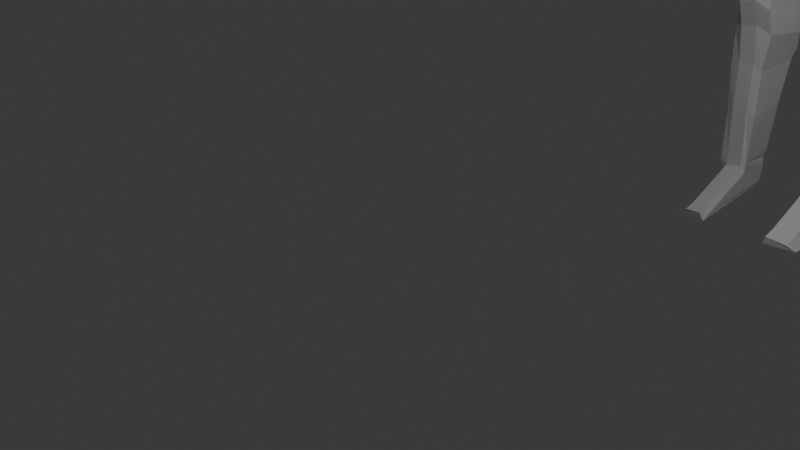 # Source: Low-poly-ch.blend  (saved by Blender 4.5.88; exported with 4.5.12 LTS)
import bpy
from mathutils import Matrix  # noqa: F401  (used for matrix-valued properties, if any)

bpy.ops.wm.read_factory_settings(use_empty=True)
scene = bpy.context.scene
scene.name = 'Scene'

# ---- collections
col_collection = bpy.data.collections.new('Collection'); scene.collection.children.link(col_collection)

# ---- world
world_world = bpy.data.worlds.new('World'); scene.world = world_world
world_world.use_nodes = True; world_world.node_tree.nodes.clear()
_N = world_world.node_tree.nodes; _L = world_world.node_tree.links
n0 = _N.new('ShaderNodeOutputWorld'); n0.name = 'World Output'; n0.location = (200, 100)
n1 = _N.new('ShaderNodeBackground'); n1.name = 'Background'; n1.location = (-200, 100)
n1.inputs[0].default_value = (0.05088, 0.05088, 0.05088, 1.0)
_L.new(n1.outputs[0], n0.inputs[0])
n0.is_active_output = True
world_world.color = (0.05088, 0.05088, 0.05088)
world_world.sun_shadow_jitter_overblur = 0.0

# ---- cameras
cam_camera = bpy.data.cameras.new('Camera')
cam_camera.clip_end = 100.0
cam_camera.ortho_scale = 7.314

# ---- lights
light_light = bpy.data.lights.new('Light', 'POINT')
light_light.energy = 1000.0
light_light.shadow_soft_size = 0.1

# ---- meshes
me_cube_001 = bpy.data.meshes.new('Cube.001')
me_cube_001.from_pydata([(0.6634, 7.46, 4.118), (0.9223, 7.75, 6.144), (0.7743, 8.535, 4.019), (1.0, 8.374, 6.144), (0.0, 8.589, 4.165), (0.0, 8.39, 6.144), (0.0, 7.587, 4.6), (0.0, 7.718, 6.144), (0.8657, 7.885, 3.961), (0.855, 8.311, 3.961), (1.0, 8.311, 6.144), (1.0, 7.885, 6.144), (0.0, 8.311, 6.374), (0.0, 7.885, 6.374), (0.0, 8.677, 5.154), (0.0, 7.458, 5.267), (0.5, 8.51, 6.144), (0.5, 7.46, 4.195), (0.5, 8.616, 4.088), (0.5, 7.718, 6.144), (0.3728, 8.311, 6.374), (0.3728, 7.885, 6.374), (0.8327, 7.561, 5.113), (1.0, 8.634, 5.053), (1.0, 8.311, 5.053), (1.0, 7.885, 5.053), (0.5, 7.394, 5.169), (0.5, 8.721, 5.528), (0.0, 7.587, 4.6), (0.8043, 7.553, 3.58), (0.9152, 8.647, 3.48), (0.0, 8.647, 3.627), (0.0, 7.392, 3.516), (1.007, 7.979, 3.423), (0.9959, 8.404, 3.423), (0.5529, 7.487, 3.657), (0.5529, 8.647, 3.55), (0.5267, 7.436, 3.923), (0.0, 7.458, 4.053), (0.6902, 7.507, 3.847), (0.8924, 7.932, 3.689), (0.5267, 8.687, 3.817), (0.801, 8.51, 3.747), (0.0, 8.687, 3.893), (0.8817, 8.358, 3.689), (0.9504, 7.553, 3.07), (1.061, 8.839, 2.97), (0.0, 8.647, 3.117), (0.0, 7.484, 3.006), (1.153, 7.979, 2.913), (1.142, 8.404, 2.913), (0.5529, 7.451, 3.146), (0.5529, 8.969, 3.04), (0.9195, 7.553, 2.595), (0.9674, 8.647, 2.495), (0.0, 8.647, 2.642), (0.0, 7.548, 2.531), (1.122, 7.979, 2.438), (1.111, 8.404, 2.438), (0.5529, 7.451, 2.671), (0.5529, 8.647, 2.565), (0.1428, 8.617, 4.143), (0.1428, 7.718, 6.144), (0.1428, 8.694, 5.144), (0.1428, 8.424, 6.144), (0.1428, 7.551, 4.485), (0.1428, 8.311, 6.374), (0.1428, 7.885, 6.374), (0.1428, 7.44, 5.239), (0.104, 8.648, 3.605), (0.1579, 7.443, 3.556), (0.1505, 8.687, 3.871), (0.1505, 7.452, 4.016), (0.08776, 8.841, 3.095), (0.1579, 7.499, 3.046), (0.1107, 8.647, 2.62), (0.1579, 7.542, 2.571), (0.8495, 7.666, 1.136), (0.9047, 8.491, 1.036), (1.052, 7.979, 0.9784), (1.041, 8.404, 0.9784), (0.5529, 7.493, 1.212), (0.5529, 8.491, 1.105), (0.322, 8.491, 1.16), (0.2932, 7.484, 1.111), (0.5529, 8.498, 1.735), (0.2328, 8.498, 1.79), (0.2318, 7.395, 1.741), (0.3556, 7.403, 1.842), (0.9195, 7.576, 1.765), (1.122, 7.979, 1.608), (0.8764, 8.498, 1.665), (1.111, 8.404, 1.608), (0.8495, 7.616, 0.6759), (0.9047, 8.647, 0.5761), (1.052, 7.979, 0.5188), (1.041, 8.404, 0.5188), (0.5529, 7.514, 0.7522), (0.5529, 8.647, 0.6458), (0.2932, 8.647, 0.7005), (0.2932, 7.506, 0.6517), (0.8495, 7.843, -0.3149), (0.9047, 8.54, -0.4147), (1.05, 7.979, -0.472), (1.041, 8.404, -0.472), (0.5529, 7.741, -0.2385), (0.5529, 8.54, -0.345), (0.3764, 8.54, -0.2903), (0.405, 7.733, -0.3391), (0.5529, 8.647, 0.2555), (0.2551, 8.647, 0.1357), (0.2932, 7.648, 0.2613), (0.5529, 7.656, 0.3619), (0.8495, 7.758, 0.2856), (1.052, 7.979, 0.1284), (1.077, 8.404, 0.1284), (0.9047, 8.647, 0.1858), (0.8495, 7.902, -2.007), (0.8044, 8.429, -2.107), (0.9196, 7.979, -2.164), (0.9312, 8.404, -2.164), (0.5529, 7.8, -1.931), (0.5529, 8.429, -2.037), (0.5243, 8.421, -1.93), (0.5013, 7.841, -2.031), (0.5529, 8.43, -1.06), (0.4197, 8.43, -1.005), (0.405, 7.738, -1.054), (0.5529, 7.746, -0.9537), (0.8495, 7.848, -1.03), (1.005, 7.979, -1.187), (0.9783, 8.404, -1.187), (0.8228, 8.43, -1.13), (0.5529, 8.429, -1.854), (0.4833, 7.821, -1.849), (0.8495, 7.892, -1.824), (0.9774, 8.404, -1.982), (0.4894, 8.429, -1.8), (0.5529, 7.79, -1.748), (1.003, 7.979, -1.982), (0.8079, 8.429, -1.924), (0.8495, 7.902, -2.007), (0.8044, 8.429, -2.107), (0.9172, 7.979, -2.164), (0.9289, 8.404, -2.164), (0.5529, 7.8, -1.931), (0.5529, 8.429, -2.037), (0.5109, 8.429, -1.983), (0.5013, 7.841, -2.031), (0.8495, 7.088, -2.378), (0.8044, 8.429, -2.478), (0.9655, 7.165, -2.536), (0.8594, 8.404, -2.472), (0.5529, 6.986, -2.302), (0.5529, 8.429, -2.408), (0.53, 8.429, -2.354), (0.5013, 7.027, -2.403), (0.8495, 6.866, -2.444), (0.9655, 6.943, -2.536), (0.5529, 6.764, -2.368), (0.5013, 6.805, -2.51), (0.5529, 7.547, -2.046), (0.8495, 7.649, -2.122), (0.5529, 8.429, -2.153), (0.5109, 8.429, -2.098), (0.5013, 7.588, -2.147), (0.9172, 7.726, -2.28), (0.9289, 8.404, -2.28), (0.8044, 8.429, -2.222), (0.5, 8.73, 5.889), (0.5, 7.433, 5.741), (1.0, 7.885, 5.692), (1.0, 8.311, 5.692), (0.0, 8.641, 5.734), (0.0, 7.459, 5.781), (0.8852, 7.62, 5.717), (1.0, 8.574, 5.692), (0.1428, 8.669, 5.73), (0.1428, 7.452, 5.769), (0.0, 8.311, 6.818), (0.0, 7.885, 6.818), (0.3728, 8.311, 6.818), (0.2698, 7.77, 6.818), (0.1428, 8.311, 6.818), (0.1428, 7.885, 6.818), (1.417, 8.245, 6.109), (1.417, 7.917, 6.109), (1.445, 7.838, 5.807), (1.417, 8.348, 5.807), (1.056, 7.885, 5.708), (1.056, 7.885, 6.144), (1.056, 8.311, 6.144), (1.056, 8.311, 5.708), (1.417, 8.038, 4.45), (1.417, 8.455, 4.45), (1.056, 7.973, 4.351), (1.056, 8.398, 4.351), (1.663, 8.017, 3.07), (1.663, 8.18, 3.07), (1.414, 7.885, 2.971), (1.397, 8.202, 2.971), (1.663, 7.983, 2.471), (1.663, 8.12, 2.471), (1.303, 7.885, 2.371), (1.303, 8.1, 2.371), (1.663, 8.023, 1.919), (1.663, 8.146, 1.919), (1.303, 8.02, 1.82), (1.303, 8.195, 1.82), (0.0, 8.68, 6.997), (0.0, 7.464, 6.997), (0.3728, 8.538, 6.997), (0.2452, 7.464, 6.997), (0.1428, 8.621, 6.997), (0.1428, 7.464, 6.997), (0.0, 8.637, 6.997), (0.0, 7.464, 6.997), (0.3728, 8.5, 6.997), (0.2619, 7.573, 6.997), (0.1428, 8.621, 6.997), (0.1428, 7.464, 6.997), (0.0, 8.68, 7.327), (0.0, 7.388, 7.327), (0.3728, 8.582, 7.327), (0.3728, 7.464, 7.327), (0.1428, 8.68, 7.327), (0.1428, 7.388, 7.327), (0.0, 8.68, 7.609), (0.0, 7.464, 7.609), (0.3728, 8.589, 7.609), (0.4196, 7.543, 7.609), (0.1428, 8.68, 7.609), (0.1428, 7.464, 7.609), (0.0, 8.661, 7.734), (0.0, 7.464, 7.734), (0.3728, 8.571, 7.734), (0.3929, 7.464, 7.734), (0.1428, 8.651, 7.734), (0.1428, 7.464, 7.734), (0.0, 8.477, 8.034), (0.0, 7.557, 8.034), (0.3036, 8.18, 8.034), (0.3371, 7.596, 8.034), (0.1428, 8.45, 8.034), (0.1428, 7.557, 8.034), (1.093, 7.885, 5.361), (1.391, 7.905, 5.46), (1.417, 8.292, 5.46), (1.056, 8.311, 5.361), (1.079, 7.986, 4.48), (1.417, 8.414, 4.58), (1.417, 8.007, 4.58), (1.056, 8.412, 4.48), (1.446, 8.438, 4.288), (1.085, 8.42, 4.188), (1.446, 8.092, 4.288), (1.097, 7.994, 4.188), (1.303, 8.063, 2.096), (1.303, 7.885, 2.096), (1.663, 7.934, 2.195), (1.663, 8.064, 2.195), (1.514, 8.385, 3.905), (1.514, 8.069, 3.905), (1.154, 8.352, 3.805), (1.178, 7.96, 3.805)], [(6, 28)], [(169, 16, 3, 176), (171, 11, 1, 175), (8, 25, 22, 0), (67, 13, 7, 62), (178, 62, 7, 174), (64, 5, 12, 66), (66, 12, 179, 183), (65, 68, 15, 6), (2, 23, 24, 9), (176, 3, 10, 172), (190, 189, 187, 186), (9, 24, 25, 8), (0, 22, 26, 17), (10, 20, 21, 11), (3, 16, 20, 10), (175, 1, 19, 170), (11, 21, 19, 1), (61, 63, 27, 18), (177, 64, 16, 169), (18, 27, 23, 2), (72, 38, 32, 70), (39, 37, 35, 29), (40, 39, 29, 33), (41, 42, 30, 36), (71, 41, 36, 69), (44, 40, 33, 34), (42, 44, 34, 30), (2, 9, 44, 42), (9, 8, 40, 44), (61, 18, 41, 71), (18, 2, 42, 41), (8, 0, 39, 40), (0, 17, 37, 39), (65, 6, 38, 72), (70, 32, 48, 74), (33, 29, 45, 49), (29, 35, 51, 45), (36, 30, 46, 52), (34, 33, 49, 50), (69, 36, 52, 73), (30, 34, 50, 46), (52, 46, 54, 60), (50, 49, 57, 58), (73, 52, 60, 75), (46, 50, 58, 54), (74, 48, 56, 76), (49, 45, 53, 57), (45, 51, 59, 53), (51, 74, 76, 59), (47, 73, 75, 55), (31, 69, 73, 47), (35, 70, 74, 51), (17, 65, 72, 37), (4, 61, 71, 43), (43, 71, 69, 31), (37, 72, 70, 35), (173, 5, 64, 177), (4, 14, 63, 61), (17, 26, 68, 65), (21, 20, 181, 182), (16, 64, 66, 20), (170, 19, 62, 178), (21, 67, 62, 19), (86, 85, 82, 83), (88, 87, 84, 81), (90, 89, 77, 79), (89, 88, 81, 77), (85, 91, 78, 82), (92, 90, 79, 80), (91, 92, 80, 78), (54, 58, 92, 91), (58, 57, 90, 92), (60, 54, 91, 85), (53, 59, 88, 89), (57, 53, 89, 90), (59, 76, 87, 88), (75, 60, 85, 86), (82, 78, 94, 98), (80, 79, 95, 96), (77, 81, 97, 93), (83, 82, 98, 99), (81, 84, 100, 97), (79, 77, 93, 95), (78, 80, 96, 94), (110, 109, 106, 107), (112, 111, 108, 105), (114, 113, 101, 103), (116, 115, 104, 102), (109, 116, 102, 106), (115, 114, 103, 104), (113, 112, 105, 101), (93, 97, 112, 113), (96, 95, 114, 115), (98, 94, 116, 109), (94, 96, 115, 116), (95, 93, 113, 114), (97, 100, 111, 112), (99, 98, 109, 110), (137, 133, 122, 123), (138, 134, 124, 121), (139, 135, 117, 119), (140, 136, 120, 118), (133, 140, 118, 122), (136, 139, 119, 120), (135, 138, 121, 117), (101, 105, 128, 129), (104, 103, 130, 131), (106, 102, 132, 125), (102, 104, 131, 132), (103, 101, 129, 130), (105, 108, 127, 128), (107, 106, 125, 126), (129, 128, 138, 135), (131, 130, 139, 136), (125, 132, 140, 133), (132, 131, 136, 140), (130, 129, 135, 139), (128, 127, 134, 138), (126, 125, 133, 137), (122, 118, 142, 146), (120, 119, 143, 144), (117, 121, 145, 141), (123, 122, 146, 147), (121, 124, 148, 145), (119, 117, 141, 143), (118, 120, 144, 142), (162, 161, 153, 149), (164, 163, 154, 155), (161, 165, 156, 153), (166, 162, 149, 151), (168, 167, 152, 150), (163, 168, 150, 154), (167, 166, 151, 152), (153, 156, 160, 159), (151, 149, 157, 158), (149, 153, 159, 157), (144, 143, 166, 167), (146, 142, 168, 163), (142, 144, 167, 168), (143, 141, 162, 166), (145, 148, 165, 161), (147, 146, 163, 164), (141, 145, 161, 162), (159, 160, 158, 157), (154, 160, 156, 155), (165, 148, 164, 155, 156), (164, 148, 134, 147), (147, 134, 123), (137, 123, 134), (137, 134, 127, 126), (126, 127, 108, 107), (111, 110, 107, 108), (110, 111, 100, 99), (99, 100, 84, 83), (87, 86, 83, 84), (86, 87, 76, 75), (75, 76, 56, 55), (26, 170, 178, 68), (14, 173, 177, 63), (63, 177, 169, 27), (22, 175, 170, 26), (24, 172, 171, 25), (23, 176, 172, 24), (68, 178, 174, 15), (25, 171, 175, 22), (27, 169, 176, 23), (20, 66, 183, 181), (13, 67, 184, 180), (67, 21, 182, 184), (191, 190, 186, 185), (192, 191, 185, 188), (251, 249, 195, 193), (171, 172, 192, 189), (172, 10, 191, 192), (10, 11, 190, 191), (11, 171, 189, 190), (186, 187, 188, 185), (252, 250, 194, 196), (250, 251, 193, 194), (249, 252, 196, 195), (263, 261, 198, 200), (261, 262, 197, 198), (264, 263, 200, 199), (262, 264, 199, 197), (200, 198, 202, 204), (198, 197, 201, 202), (199, 200, 204, 203), (197, 199, 203, 201), (258, 257, 208, 207), (259, 258, 207, 205), (257, 260, 206, 208), (260, 259, 205, 206), (180, 184, 214, 210), (182, 181, 211, 212), (181, 183, 213, 211), (184, 182, 212, 214), (183, 179, 209, 213), (214, 212, 218, 220), (213, 209, 215, 219), (211, 213, 219, 217), (210, 214, 220, 216), (212, 211, 217, 218), (220, 218, 224, 226), (219, 215, 221, 225), (217, 219, 225, 223), (216, 220, 226, 222), (218, 217, 223, 224), (226, 224, 230, 232), (225, 221, 227, 231), (223, 225, 231, 229), (222, 226, 232, 228), (224, 223, 229, 230), (232, 230, 236, 238), (231, 227, 233, 237), (229, 231, 237, 235), (228, 232, 238, 234), (230, 229, 235, 236), (238, 236, 242, 244), (237, 233, 239, 243), (235, 237, 243, 241), (234, 238, 244, 240), (236, 235, 241, 242), (242, 241, 243, 239, 240, 244), (189, 192, 248, 245), (188, 187, 246, 247), (192, 188, 247, 248), (187, 189, 245, 246), (245, 248, 252, 249), (247, 246, 251, 250), (248, 247, 250, 252), (246, 245, 249, 251), (193, 195, 256, 255), (195, 196, 254, 256), (194, 193, 255, 253), (196, 194, 253, 254), (202, 201, 259, 260), (204, 202, 260, 257), (201, 203, 258, 259), (203, 204, 257, 258), (255, 256, 264, 262), (256, 254, 263, 264), (253, 255, 262, 261), (254, 253, 261, 263)])
_uv = me_cube_001.uv_layers.new(name='UVMap')
_uv.uv.foreach_set('vector', [0.5732, 0.4375, 0.625, 0.4375, 0.625, 0.5401, 0.5732, 0.5318, 0.5732, 0.6667, 0.625, 0.6667, 0.6301, 0.715, 0.5773, 0.7289, 0.375, 0.6667, 0.5, 0.6667, 0.5025, 0.7486, 0.375, 0.7921, 0.7321, 0.6667, 0.75, 0.6667, 0.75, 0.75, 0.7321, 0.75, 0.5732, 0.8571, 0.625, 0.8571, 0.625, 0.875, 0.5732, 0.875, 0.7321, 0.5168, 0.75, 0.5235, 0.75, 0.5833, 0.7321, 0.5833, 0.7321, 0.5833, 0.75, 0.5833, 0.75, 0.5833, 0.7321, 0.5833, 0.375, 0.8571, 0.5, 0.8571, 0.5, 0.875, 0.375, 0.875, 0.375, 0.4718, 0.5, 0.5201, 0.5, 0.5833, 0.375, 0.5833, 0.5732, 0.5318, 0.625, 0.5401, 0.625, 0.5833, 0.5732, 0.5833, 0.625, 0.6667, 0.5732, 0.6667, 0.5732, 0.6667, 0.625, 0.6667, 0.375, 0.5833, 0.5, 0.5833, 0.5, 0.6667, 0.375, 0.6667, 0.375, 0.7921, 0.5025, 0.7486, 0.5, 0.8125, 0.375, 0.8125, 0.625, 0.5833, 0.6875, 0.5833, 0.6875, 0.6667, 0.625, 0.6667, 0.625, 0.5401, 0.6875, 0.5, 0.6875, 0.5833, 0.625, 0.5833, 0.5773, 0.7289, 0.6301, 0.715, 0.625, 0.8125, 0.5732, 0.8125, 0.625, 0.6667, 0.6875, 0.6667, 0.6875, 0.75, 0.6301, 0.715, 0.375, 0.3929, 0.5, 0.3929, 0.5, 0.4375, 0.375, 0.4375, 0.5732, 0.3929, 0.625, 0.3929, 0.625, 0.4375, 0.5732, 0.4375, 0.375, 0.4375, 0.5, 0.4375, 0.5, 0.5201, 0.375, 0.4718, 0.375, 0.8571, 0.375, 0.875, 0.375, 0.875, 0.375, 0.8571, 0.375, 0.7921, 0.375, 0.8125, 0.375, 0.8125, 0.375, 0.7921, 0.375, 0.6667, 0.375, 0.7921, 0.375, 0.7921, 0.375, 0.6667, 0.375, 0.4375, 0.375, 0.4718, 0.375, 0.4718, 0.375, 0.4375, 0.375, 0.3929, 0.375, 0.4375, 0.375, 0.4375, 0.375, 0.3929, 0.375, 0.5833, 0.375, 0.6667, 0.375, 0.6667, 0.375, 0.5833, 0.375, 0.4718, 0.375, 0.5833, 0.375, 0.5833, 0.375, 0.4718, 0.375, 0.4718, 0.375, 0.5833, 0.375, 0.5833, 0.375, 0.4718, 0.375, 0.5833, 0.375, 0.6667, 0.375, 0.6667, 0.375, 0.5833, 0.375, 0.3929, 0.375, 0.4375, 0.375, 0.4375, 0.375, 0.3929, 0.375, 0.4375, 0.375, 0.4718, 0.375, 0.4718, 0.375, 0.4375, 0.375, 0.6667, 0.375, 0.7921, 0.375, 0.7921, 0.375, 0.6667, 0.375, 0.7921, 0.375, 0.8125, 0.375, 0.8125, 0.375, 0.7921, 0.375, 0.8571, 0.375, 0.875, 0.375, 0.875, 0.375, 0.8571, 0.375, 0.8571, 0.375, 0.875, 0.375, 0.875, 0.375, 0.8571, 0.375, 0.6667, 0.375, 0.7921, 0.375, 0.7921, 0.375, 0.6667, 0.375, 0.7921, 0.375, 0.8125, 0.375, 0.8125, 0.375, 0.7921, 0.375, 0.4375, 0.375, 0.4718, 0.375, 0.4718, 0.375, 0.4375, 0.375, 0.5833, 0.375, 0.6667, 0.375, 0.6667, 0.375, 0.5833, 0.375, 0.3929, 0.375, 0.4375, 0.375, 0.4375, 0.375, 0.3929, 0.375, 0.4718, 0.375, 0.5833, 0.375, 0.5833, 0.375, 0.4718, 0.375, 0.4375, 0.375, 0.4718, 0.375, 0.4718, 0.375, 0.4375, 0.375, 0.5833, 0.375, 0.6667, 0.375, 0.6667, 0.375, 0.5833, 0.375, 0.3929, 0.375, 0.4375, 0.375, 0.4375, 0.375, 0.3929, 0.375, 0.4718, 0.375, 0.5833, 0.375, 0.5833, 0.375, 0.4718, 0.375, 0.8571, 0.375, 0.875, 0.375, 0.875, 0.375, 0.8571, 0.375, 0.6667, 0.375, 0.7921, 0.375, 0.7921, 0.375, 0.6667, 0.375, 0.7921, 0.375, 0.8125, 0.375, 0.8125, 0.375, 0.7921, 0.375, 0.8125, 0.375, 0.8571, 0.375, 0.8571, 0.375, 0.8125, 0.375, 0.375, 0.375, 0.3929, 0.375, 0.3929, 0.375, 0.375, 0.375, 0.375, 0.375, 0.3929, 0.375, 0.3929, 0.375, 0.375, 0.375, 0.8125, 0.375, 0.8571, 0.375, 0.8571, 0.375, 0.8125, 0.375, 0.8125, 0.375, 0.8571, 0.375, 0.8571, 0.375, 0.8125, 0.375, 0.375, 0.375, 0.3929, 0.375, 0.3929, 0.375, 0.375, 0.375, 0.375, 0.375, 0.3929, 0.375, 0.3929, 0.375, 0.375, 0.375, 0.8125, 0.375, 0.8571, 0.375, 0.8571, 0.375, 0.8125, 0.5732, 0.375, 0.625, 0.375, 0.625, 0.3929, 0.5732, 0.3929, 0.375, 0.375, 0.5, 0.375, 0.5, 0.3929, 0.375, 0.3929, 0.375, 0.8125, 0.5, 0.8125, 0.5, 0.8571, 0.375, 0.8571, 0.6875, 0.6667, 0.6875, 0.5833, 0.6875, 0.5833, 0.6875, 0.6667, 0.6875, 0.5, 0.7321, 0.5168, 0.7321, 0.5833, 0.6875, 0.5833, 0.5732, 0.8125, 0.625, 0.8125, 0.625, 0.8571, 0.5732, 0.8571, 0.6875, 0.6667, 0.7321, 0.6667, 0.7321, 0.75, 0.6875, 0.75, 0.375, 0.3929, 0.375, 0.4375, 0.375, 0.4375, 0.375, 0.3929, 0.375, 0.8125, 0.375, 0.8571, 0.375, 0.8571, 0.375, 0.8125, 0.375, 0.6667, 0.375, 0.7921, 0.375, 0.7921, 0.375, 0.6667, 0.375, 0.7921, 0.375, 0.8125, 0.375, 0.8125, 0.375, 0.7921, 0.375, 0.4375, 0.375, 0.4718, 0.375, 0.4718, 0.375, 0.4375, 0.375, 0.5833, 0.375, 0.6667, 0.375, 0.6667, 0.375, 0.5833, 0.375, 0.4718, 0.375, 0.5833, 0.375, 0.5833, 0.375, 0.4718, 0.375, 0.4718, 0.375, 0.5833, 0.375, 0.5833, 0.375, 0.4718, 0.375, 0.5833, 0.375, 0.6667, 0.375, 0.6667, 0.375, 0.5833, 0.375, 0.4375, 0.375, 0.4718, 0.375, 0.4718, 0.375, 0.4375, 0.375, 0.7921, 0.375, 0.8125, 0.375, 0.8125, 0.375, 0.7921, 0.375, 0.6667, 0.375, 0.7921, 0.375, 0.7921, 0.375, 0.6667, 0.375, 0.8125, 0.375, 0.8571, 0.375, 0.8571, 0.375, 0.8125, 0.375, 0.3929, 0.375, 0.4375, 0.375, 0.4375, 0.375, 0.3929, 0.375, 0.4375, 0.375, 0.4718, 0.375, 0.4718, 0.375, 0.4375, 0.375, 0.5833, 0.375, 0.6667, 0.375, 0.6667, 0.375, 0.5833, 0.375, 0.7921, 0.375, 0.8125, 0.375, 0.8125, 0.375, 0.7921, 0.375, 0.3929, 0.375, 0.4375, 0.375, 0.4375, 0.375, 0.3929, 0.375, 0.8125, 0.375, 0.8571, 0.375, 0.8571, 0.375, 0.8125, 0.375, 0.6667, 0.375, 0.7921, 0.375, 0.7921, 0.375, 0.6667, 0.375, 0.4718, 0.375, 0.5833, 0.375, 0.5833, 0.375, 0.4718, 0.375, 0.3929, 0.375, 0.4375, 0.375, 0.4375, 0.375, 0.3929, 0.375, 0.8125, 0.375, 0.8571, 0.375, 0.8571, 0.375, 0.8125, 0.375, 0.6667, 0.375, 0.7921, 0.375, 0.7921, 0.375, 0.6667, 0.375, 0.4718, 0.375, 0.5833, 0.375, 0.5833, 0.375, 0.4718, 0.375, 0.4375, 0.375, 0.4718, 0.375, 0.4718, 0.375, 0.4375, 0.375, 0.5833, 0.375, 0.6667, 0.375, 0.6667, 0.375, 0.5833, 0.375, 0.7921, 0.375, 0.8125, 0.375, 0.8125, 0.375, 0.7921, 0.375, 0.7921, 0.375, 0.8125, 0.375, 0.8125, 0.375, 0.7921, 0.375, 0.5833, 0.375, 0.6667, 0.375, 0.6667, 0.375, 0.5833, 0.375, 0.4375, 0.375, 0.4718, 0.375, 0.4718, 0.375, 0.4375, 0.375, 0.4718, 0.375, 0.5833, 0.375, 0.5833, 0.375, 0.4718, 0.375, 0.6667, 0.375, 0.7921, 0.375, 0.7921, 0.375, 0.6667, 0.375, 0.8125, 0.375, 0.8571, 0.375, 0.8571, 0.375, 0.8125, 0.375, 0.3929, 0.375, 0.4375, 0.375, 0.4375, 0.375, 0.3929, 0.375, 0.3929, 0.375, 0.4375, 0.375, 0.4375, 0.375, 0.3929, 0.375, 0.8125, 0.375, 0.8571, 0.375, 0.8571, 0.375, 0.8125, 0.375, 0.6667, 0.375, 0.7921, 0.375, 0.7921, 0.375, 0.6667, 0.375, 0.4718, 0.375, 0.5833, 0.375, 0.5833, 0.375, 0.4718, 0.375, 0.4375, 0.375, 0.4718, 0.375, 0.4718, 0.375, 0.4375, 0.375, 0.5833, 0.375, 0.6667, 0.375, 0.6667, 0.375, 0.5833, 0.375, 0.7921, 0.375, 0.8125, 0.375, 0.8125, 0.375, 0.7921, 0.375, 0.7921, 0.375, 0.8125, 0.375, 0.8125, 0.375, 0.7921, 0.375, 0.5833, 0.375, 0.6667, 0.375, 0.6667, 0.375, 0.5833, 0.375, 0.4375, 0.375, 0.4718, 0.375, 0.4718, 0.375, 0.4375, 0.375, 0.4718, 0.375, 0.5833, 0.375, 0.5833, 0.375, 0.4718, 0.375, 0.6667, 0.375, 0.7921, 0.375, 0.7921, 0.375, 0.6667, 0.375, 0.8125, 0.375, 0.8571, 0.375, 0.8571, 0.375, 0.8125, 0.375, 0.3929, 0.375, 0.4375, 0.375, 0.4375, 0.375, 0.3929, 0.375, 0.7921, 0.375, 0.8125, 0.375, 0.8125, 0.375, 0.7921, 0.375, 0.5833, 0.375, 0.6667, 0.375, 0.6667, 0.375, 0.5833, 0.375, 0.4375, 0.375, 0.4718, 0.375, 0.4718, 0.375, 0.4375, 0.375, 0.4718, 0.375, 0.5833, 0.375, 0.5833, 0.375, 0.4718, 0.375, 0.6667, 0.375, 0.7921, 0.375, 0.7921, 0.375, 0.6667, 0.375, 0.8125, 0.375, 0.8571, 0.375, 0.8571, 0.375, 0.8125, 0.375, 0.3929, 0.375, 0.4375, 0.375, 0.4375, 0.375, 0.3929, 0.375, 0.4375, 0.375, 0.4718, 0.375, 0.4718, 0.375, 0.4375, 0.375, 0.5833, 0.375, 0.6667, 0.375, 0.6667, 0.375, 0.5833, 0.375, 0.7921, 0.375, 0.8125, 0.375, 0.8125, 0.375, 0.7921, 0.375, 0.3929, 0.375, 0.4375, 0.375, 0.4375, 0.375, 0.3929, 0.375, 0.8125, 0.375, 0.8571, 0.375, 0.8571, 0.375, 0.8125, 0.375, 0.6667, 0.375, 0.7921, 0.375, 0.7921, 0.375, 0.6667, 0.375, 0.4718, 0.375, 0.5833, 0.375, 0.5833, 0.375, 0.4718, 0.375, 0.7921, 0.375, 0.8125, 0.375, 0.8125, 0.375, 0.7921, 0.375, 0.3929, 0.375, 0.4375, 0.375, 0.4375, 0.375, 0.3929, 0.375, 0.8125, 0.375, 0.8571, 0.375, 0.8571, 0.375, 0.8125, 0.375, 0.6667, 0.375, 0.7921, 0.375, 0.7921, 0.375, 0.6667, 0.375, 0.4718, 0.375, 0.5833, 0.375, 0.5833, 0.375, 0.4718, 0.375, 0.4375, 0.375, 0.4718, 0.375, 0.4718, 0.375, 0.4375, 0.375, 0.5833, 0.375, 0.6667, 0.375, 0.6667, 0.375, 0.5833, 0.375, 0.8125, 0.375, 0.8571, 0.375, 0.8571, 0.375, 0.8125, 0.375, 0.6667, 0.375, 0.7921, 0.375, 0.7921, 0.375, 0.6667, 0.375, 0.7921, 0.375, 0.8125, 0.375, 0.8125, 0.375, 0.7921, 0.375, 0.5833, 0.375, 0.6667, 0.375, 0.6667, 0.375, 0.5833, 0.375, 0.4375, 0.375, 0.4718, 0.375, 0.4718, 0.375, 0.4375, 0.375, 0.4718, 0.375, 0.5833, 0.375, 0.5833, 0.375, 0.4718, 0.375, 0.6667, 0.375, 0.7921, 0.375, 0.7921, 0.375, 0.6667, 0.375, 0.8125, 0.375, 0.8571, 0.375, 0.8571, 0.375, 0.8125, 0.375, 0.3929, 0.375, 0.4375, 0.375, 0.4375, 0.375, 0.3929, 0.375, 0.7921, 0.375, 0.8125, 0.375, 0.8125, 0.375, 0.7921, 0.375, 0.8125, 0.375, 0.8571, 0.375, 0.6667, 0.375, 0.7921, 0.375, 0.4375, 0.375, 0.8571, 0.375, 0.8571, 0.375, 0.3929, 0.375, 0.8571, 0.375, 0.8571, 0.375, 0.3929, 0.375, 0.3929, 0.375, 0.8571, 0.375, 0.3929, 0.375, 0.8571, 0.0, 0.0, 0.375, 0.3929, 0.375, 0.3929, 0.0, 0.0, 0.375, 0.3929, 0.375, 0.3929, 0.375, 0.3929, 0.0, 0.0, 0.375, 0.3929, 0.0, 0.0, 0.375, 0.8571, 0.375, 0.3929, 0.375, 0.3929, 0.375, 0.8571, 0.375, 0.8571, 0.375, 0.3929, 0.375, 0.8571, 0.375, 0.3929, 0.375, 0.3929, 0.375, 0.8571, 0.375, 0.3929, 0.375, 0.8571, 0.375, 0.8571, 0.375, 0.3929, 0.375, 0.3929, 0.375, 0.8571, 0.375, 0.8571, 0.375, 0.3929, 0.375, 0.8571, 0.375, 0.3929, 0.375, 0.3929, 0.375, 0.8571, 0.375, 0.3929, 0.375, 0.8571, 0.375, 0.8571, 0.375, 0.3929, 0.375, 0.3929, 0.375, 0.8571, 0.375, 0.875, 0.375, 0.375, 0.5, 0.8125, 0.5732, 0.8125, 0.5732, 0.8571, 0.5, 0.8571, 0.5, 0.375, 0.5732, 0.375, 0.5732, 0.3929, 0.5, 0.3929, 0.5, 0.3929, 0.5732, 0.3929, 0.5732, 0.4375, 0.5, 0.4375, 0.5025, 0.7486, 0.5773, 0.7289, 0.5732, 0.8125, 0.5, 0.8125, 0.5, 0.5833, 0.5732, 0.5833, 0.5732, 0.6667, 0.5, 0.6667, 0.5, 0.5201, 0.5732, 0.5318, 0.5732, 0.5833, 0.5, 0.5833, 0.5, 0.8571, 0.5732, 0.8571, 0.5732, 0.875, 0.5, 0.875, 0.5, 0.6667, 0.5732, 0.6667, 0.5773, 0.7289, 0.5025, 0.7486, 0.5, 0.4375, 0.5732, 0.4375, 0.5732, 0.5318, 0.5, 0.5201, 0.6875, 0.5833, 0.7321, 0.5833, 0.7321, 0.5833, 0.6875, 0.5833, 0.75, 0.6667, 0.7321, 0.6667, 0.7321, 0.6667, 0.75, 0.6667, 0.7321, 0.6667, 0.6875, 0.6667, 0.6875, 0.6667, 0.7321, 0.6667, 0.625, 0.5833, 0.625, 0.6667, 0.625, 0.6667, 0.625, 0.5833, 0.5732, 0.5833, 0.625, 0.5833, 0.625, 0.5833, 0.5732, 0.5833, 0.5732, 0.6667, 0.5732, 0.6667, 0.5732, 0.6667, 0.5732, 0.6667, 0.5732, 0.6667, 0.5732, 0.5833, 0.5732, 0.5833, 0.5732, 0.6667, 0.5732, 0.5833, 0.625, 0.5833, 0.625, 0.5833, 0.5732, 0.5833, 0.625, 0.5833, 0.625, 0.6667, 0.625, 0.6667, 0.625, 0.5833, 0.625, 0.6667, 0.5732, 0.6667, 0.5732, 0.6667, 0.625, 0.6667, 0.625, 0.6667, 0.5732, 0.6667, 0.5732, 0.5833, 0.625, 0.5833, 0.5732, 0.5833, 0.5732, 0.5833, 0.5732, 0.5833, 0.5732, 0.5833, 0.5732, 0.5833, 0.5732, 0.6667, 0.5732, 0.6667, 0.5732, 0.5833, 0.5732, 0.6667, 0.5732, 0.5833, 0.5732, 0.5833, 0.5732, 0.6667, 0.5732, 0.5833, 0.5732, 0.5833, 0.5732, 0.5833, 0.5732, 0.5833, 0.5732, 0.5833, 0.5732, 0.6667, 0.5732, 0.6667, 0.5732, 0.5833, 0.5732, 0.6667, 0.5732, 0.5833, 0.5732, 0.5833, 0.5732, 0.6667, 0.5732, 0.6667, 0.5732, 0.6667, 0.5732, 0.6667, 0.5732, 0.6667, 0.5732, 0.5833, 0.5732, 0.5833, 0.5732, 0.5833, 0.5732, 0.5833, 0.5732, 0.5833, 0.5732, 0.6667, 0.5732, 0.6667, 0.5732, 0.5833, 0.5732, 0.6667, 0.5732, 0.5833, 0.5732, 0.5833, 0.5732, 0.6667, 0.5732, 0.6667, 0.5732, 0.6667, 0.5732, 0.6667, 0.5732, 0.6667, 0.5732, 0.6667, 0.5732, 0.5833, 0.5732, 0.5833, 0.5732, 0.6667, 0.5732, 0.6667, 0.5732, 0.6667, 0.5732, 0.6667, 0.5732, 0.6667, 0.5732, 0.5833, 0.5732, 0.5833, 0.5732, 0.5833, 0.5732, 0.5833, 0.5732, 0.5833, 0.5732, 0.6667, 0.5732, 0.6667, 0.5732, 0.5833, 0.75, 0.6667, 0.7321, 0.6667, 0.7321, 0.6667, 0.75, 0.6667, 0.6875, 0.6667, 0.6875, 0.5833, 0.6875, 0.5833, 0.6875, 0.6667, 0.6875, 0.5833, 0.7321, 0.5833, 0.7321, 0.5833, 0.6875, 0.5833, 0.7321, 0.6667, 0.6875, 0.6667, 0.6875, 0.6667, 0.7321, 0.6667, 0.7321, 0.5833, 0.75, 0.5833, 0.75, 0.5833, 0.7321, 0.5833, 0.7321, 0.6667, 0.6875, 0.6667, 0.6875, 0.6667, 0.7321, 0.6667, 0.7321, 0.5833, 0.75, 0.5833, 0.75, 0.5833, 0.7321, 0.5833, 0.6875, 0.5833, 0.7321, 0.5833, 0.7321, 0.5833, 0.6875, 0.5833, 0.75, 0.6667, 0.7321, 0.6667, 0.7321, 0.6667, 0.75, 0.6667, 0.6875, 0.6667, 0.6875, 0.5833, 0.6875, 0.5833, 0.6875, 0.6667, 0.7321, 0.6667, 0.6875, 0.6667, 0.6875, 0.6667, 0.7321, 0.6667, 0.7321, 0.5833, 0.75, 0.5833, 0.75, 0.5833, 0.7321, 0.5833, 0.6875, 0.5833, 0.7321, 0.5833, 0.7321, 0.5833, 0.6875, 0.5833, 0.75, 0.6667, 0.7321, 0.6667, 0.7321, 0.6667, 0.75, 0.6667, 0.6875, 0.6667, 0.6875, 0.5833, 0.6875, 0.5833, 0.6875, 0.6667, 0.7321, 0.6667, 0.6875, 0.6667, 0.6875, 0.6667, 0.7321, 0.6667, 0.7321, 0.5833, 0.75, 0.5833, 0.75, 0.5833, 0.7321, 0.5833, 0.6875, 0.5833, 0.7321, 0.5833, 0.7321, 0.5833, 0.6875, 0.5833, 0.75, 0.6667, 0.7321, 0.6667, 0.7321, 0.6667, 0.75, 0.6667, 0.6875, 0.6667, 0.6875, 0.5833, 0.6875, 0.5833, 0.6875, 0.6667, 0.7321, 0.6667, 0.6875, 0.6667, 0.6875, 0.6667, 0.7321, 0.6667, 0.7321, 0.5833, 0.75, 0.5833, 0.75, 0.5833, 0.7321, 0.5833, 0.6875, 0.5833, 0.7321, 0.5833, 0.7321, 0.5833, 0.6875, 0.5833, 0.75, 0.6667, 0.7321, 0.6667, 0.7321, 0.6667, 0.75, 0.6667, 0.6875, 0.6667, 0.6875, 0.5833, 0.6875, 0.5833, 0.6875, 0.6667, 0.7321, 0.6667, 0.6875, 0.6667, 0.6875, 0.6667, 0.7321, 0.6667, 0.7321, 0.5833, 0.75, 0.5833, 0.75, 0.5833, 0.7321, 0.5833, 0.6875, 0.5833, 0.7321, 0.5833, 0.7321, 0.5833, 0.6875, 0.5833, 0.75, 0.6667, 0.7321, 0.6667, 0.7321, 0.6667, 0.75, 0.6667, 0.6875, 0.6667, 0.6875, 0.5833, 0.6875, 0.5833, 0.6875, 0.6667, 0.6875, 0.6667, 0.6875, 0.5833, 0.7321, 0.5833, 0.75, 0.5833, 0.75, 0.6667, 0.7321, 0.6667, 0.5732, 0.6667, 0.5732, 0.5833, 0.5732, 0.5833, 0.5732, 0.6667, 0.5732, 0.5833, 0.5732, 0.6667, 0.5732, 0.6667, 0.5732, 0.5833, 0.5732, 0.5833, 0.5732, 0.5833, 0.5732, 0.5833, 0.5732, 0.5833, 0.5732, 0.6667, 0.5732, 0.6667, 0.5732, 0.6667, 0.5732, 0.6667, 0.5732, 0.6667, 0.5732, 0.5833, 0.5732, 0.5833, 0.5732, 0.6667, 0.5732, 0.5833, 0.5732, 0.6667, 0.5732, 0.6667, 0.5732, 0.5833, 0.5732, 0.5833, 0.5732, 0.5833, 0.5732, 0.5833, 0.5732, 0.5833, 0.5732, 0.6667, 0.5732, 0.6667, 0.5732, 0.6667, 0.5732, 0.6667, 0.5732, 0.6667, 0.5732, 0.6667, 0.5732, 0.6667, 0.5732, 0.6667, 0.5732, 0.6667, 0.5732, 0.5833, 0.5732, 0.5833, 0.5732, 0.6667, 0.5732, 0.5833, 0.5732, 0.6667, 0.5732, 0.6667, 0.5732, 0.5833, 0.5732, 0.5833, 0.5732, 0.5833, 0.5732, 0.5833, 0.5732, 0.5833, 0.5732, 0.5833, 0.5732, 0.6667, 0.5732, 0.6667, 0.5732, 0.5833, 0.5732, 0.5833, 0.5732, 0.5833, 0.5732, 0.5833, 0.5732, 0.5833, 0.5732, 0.6667, 0.5732, 0.6667, 0.5732, 0.6667, 0.5732, 0.6667, 0.5732, 0.6667, 0.5732, 0.5833, 0.5732, 0.5833, 0.5732, 0.6667, 0.5732, 0.6667, 0.5732, 0.6667, 0.5732, 0.6667, 0.5732, 0.6667, 0.5732, 0.6667, 0.5732, 0.5833, 0.5732, 0.5833, 0.5732, 0.6667, 0.5732, 0.5833, 0.5732, 0.6667, 0.5732, 0.6667, 0.5732, 0.5833, 0.5732, 0.5833, 0.5732, 0.5833, 0.5732, 0.5833, 0.5732, 0.5833])
me_cube_001.update()
arm_armature_001 = bpy.data.armatures.new('Armature.001')  # bones are not reproduced

# ---- objects
ob_light = bpy.data.objects.new('Light', light_light)
ob_camera = bpy.data.objects.new('Camera', cam_camera)
ob_cube = bpy.data.objects.new('Cube', me_cube_001)
ob_armature_001 = bpy.data.objects.new('Armature.001', arm_armature_001)

# ---- transforms, parenting, visibility, modifiers, constraints
ob_light.location = (4.076, 1.005, 5.904)
ob_light.rotation_euler = (0.6503, 0.05522, 1.866)
ob_light.lock_rotations_4d = False
ob_light.empty_display_type = 'ARROWS'
ob_light.color = (0.0, 0.0, 0.0, 0.0)
ob_light.lineart.crease_threshold = 0.0
ob_camera.location = (7.359, -6.926, 4.958)
ob_camera.rotation_euler = (1.109, 0.0, 0.8149)
ob_camera.lock_rotations_4d = False
ob_camera.empty_display_type = 'ARROWS'
ob_camera.color = (0.0, 0.0, 0.0, 0.0)
ob_camera.display_type = 'WIRE'
ob_camera.lineart.crease_threshold = 0.0
ob_cube.parent = ob_armature_001
ob_cube.location = (0.0, 0.0, 0.0)
_vg = ob_cube.vertex_groups.new(name='Bone')
for _i, _w in zip([29, 31, 32, 35, 37, 38, 45, 47, 48, 51, 52, 53, 54, 55, 56, 59, 60, 69, 70, 72, 73, 74, 75, 76, 86, 87, 88], [0.02144, 0.0182, 0.205, 0.04794, 0.00592, 0.0159, 0.01715, 0.1464, 0.5989, 0.1572, 0.05865, 0.05026, 0.02831, 0.5662, 0.7269, 0.199, 0.1364, 0.009386, 0.1607, 0.02151, 0.1298, 0.5591, 0.5675, 0.6892, 0.06615, 0.09219, 0.08189]): _vg.add([_i], _w, 'REPLACE')
_vg = ob_cube.vertex_groups.new(name='Bone.001')
for _i, _w in zip([0, 2, 4, 6, 8, 9, 14, 17, 18, 22, 23, 24, 25, 26, 27, 29, 30, 31, 32, 33, 34, 35, 36, 37, 38, 39, 40, 41, 42, 43, 44, 45, 46, 47, 48, 51, 52, 55, 59, 61, 63, 65, 69, 70, 71, 72, 73, 74, 75, 173, 176, 177], [0.6414, 0.6637, 0.818, 0.0888, 0.6285, 0.6256, 0.157, 0.5878, 0.7506, 0.1192, 0.2071, 0.1659, 0.1658, 0.07944, 0.03164, 0.3275, 0.1919, 0.6975, 0.5793, 0.1555, 0.1581, 0.5537, 0.3291, 0.6513, 0.7579, 0.5965, 0.3442, 0.5997, 0.406, 0.7909, 0.3399, 0.05204, 0.0298, 0.194, 0.1411, 0.1321, 0.0866, 0.02699, 0.00115, 0.815, 0.1677, 0.1956, 0.6974, 0.6124, 0.7821, 0.7391, 0.1657, 0.1415, 0.01214, 0.01899, 0.03321, 0.01911]): _vg.add([_i], _w, 'REPLACE')
_vg = ob_cube.vertex_groups.new(name='Bone.002')
for _i, _w in zip([0, 1, 2, 3, 4, 5, 6, 7, 8, 9, 12, 13, 14, 15, 16, 17, 18, 19, 20, 21, 22, 23, 24, 25, 26, 27, 28, 29, 32, 35, 37, 38, 39, 40, 41, 42, 43, 44, 61, 62, 63, 64, 65, 66, 67, 68, 70, 71, 72, 169, 170, 171, 172, 173, 174, 175, 176, 177, 178, 189, 192], [0.1901, 0.05398, 0.08187, 0.01113, 0.1022, 0.6506, 0.8638, 0.5814, 0.08889, 0.07576, 0.1086, 0.09327, 0.7153, 0.8981, 0.16, 0.2812, 0.08197, 0.1523, 0.002555, 0.01782, 0.6355, 0.4456, 0.5005, 0.4851, 0.7694, 0.6356, 1.0, 0.03423, 0.02372, 0.05865, 0.1251, 0.1299, 0.09408, 0.04165, 0.02952, 0.03136, 0.04644, 0.02489, 0.1014, 0.5636, 0.6986, 0.6219, 0.7492, 0.09498, 0.07684, 0.8931, 0.03585, 0.03696, 0.1355, 0.37, 0.6104, 0.085, 0.08198, 0.7168, 0.7793, 0.2345, 0.2357, 0.6861, 0.7697, 0.02655, 0.009993]): _vg.add([_i], _w, 'REPLACE')
_vg = ob_cube.vertex_groups.new(name='Bone.005_R')
_vg = ob_cube.vertex_groups.new(name='Bone.003')
for _i, _w in zip([5, 7, 12, 13, 62, 64, 66, 67, 179, 180, 181, 183, 209, 211, 213, 215, 217, 219, 221, 223, 225, 227], [0.1061, 0.09236, 0.5073, 0.4354, 0.05472, 0.05431, 0.1378, 0.1371, 0.07404, 0.001499, 0.01758, 0.05334, 0.1555, 0.06481, 0.1561, 0.1632, 0.06271, 0.1562, 0.06098, 0.01255, 0.05407, 0.002666]): _vg.add([_i], _w, 'REPLACE')
_vg = ob_cube.vertex_groups.new(name='Bone.004')
for _i, _w in zip([7, 12, 13, 20, 21, 62, 66, 67, 179, 180, 181, 182, 183, 184, 209, 210, 211, 212, 213, 214, 215, 216, 217, 218, 219, 220, 221, 222, 223, 224, 225, 226, 227, 228, 229, 230, 231, 232, 233, 234, 235, 236, 237, 238, 239, 240, 241, 242, 243, 244], [0.009644, 0.0708, 0.1001, 0.03557, 0.05372, 0.0005418, 0.06245, 0.08628, 0.8178, 0.9069, 0.7759, 0.7735, 0.8163, 0.86, 0.7728, 0.8889, 0.8156, 0.8654, 0.7632, 0.8785, 0.7672, 0.9385, 0.8189, 0.8618, 0.7632, 0.9216, 0.9031, 0.9642, 0.9232, 0.9486, 0.9095, 0.9617, 0.9545, 0.9818, 0.9615, 0.9765, 0.9573, 0.9815, 0.9683, 0.9867, 0.972, 0.984, 0.9701, 0.9867, 0.989, 0.9933, 0.9922, 0.9918, 0.9888, 0.9933]): _vg.add([_i], _w, 'REPLACE')
_vg = ob_cube.vertex_groups.new(name='Bone.005_L')
for _i, _w in zip([1, 3, 5, 7, 10, 11, 12, 13, 14, 15, 16, 19, 20, 21, 22, 23, 24, 25, 26, 27, 62, 63, 64, 66, 67, 68, 169, 170, 171, 172, 173, 174, 175, 176, 177, 178, 179, 180, 181, 182, 183, 184, 185, 186, 187, 188, 189, 190, 191, 192, 209, 210, 211, 212, 213, 214, 215, 216, 217, 218, 219, 220, 221, 222, 223, 224, 225, 226], [0.8748, 0.9081, 0.215, 0.2868, 0.9214, 0.9142, 0.3118, 0.3693, 0.07962, 0.06114, 0.8013, 0.7961, 0.9096, 0.8892, 0.1324, 0.1717, 0.142, 0.1503, 0.09291, 0.2403, 0.346, 0.08151, 0.2963, 0.7032, 0.6977, 0.0617, 0.5536, 0.2947, 0.3801, 0.3312, 0.2035, 0.1626, 0.5366, 0.395, 0.2338, 0.1735, 0.09292, 0.05965, 0.1805, 0.1923, 0.117, 0.1089, 0.4865, 0.4878, 0.1434, 0.1111, 0.2043, 0.8814, 0.8926, 0.1478, 0.06531, 0.09193, 0.1128, 0.1178, 0.07424, 0.1039, 0.06373, 0.05148, 0.1116, 0.116, 0.07423, 0.06565, 0.01646, 0.009551, 0.03563, 0.0349, 0.01766, 0.01368]): _vg.add([_i], _w, 'REPLACE')
_vg = ob_cube.vertex_groups.new(name='Bone.010_R')
_vg = ob_cube.vertex_groups.new(name='Bone.011_R')
_vg = ob_cube.vertex_groups.new(name='Bone.012_R')
_vg = ob_cube.vertex_groups.new(name='Bone.013_R')
_vg = ob_cube.vertex_groups.new(name='Bone.014')
_vg = ob_cube.vertex_groups.new(name='Bone.015')
_vg = ob_cube.vertex_groups.new(name='Bone.010_L')
for _i, _w in zip([0, 2, 4, 8, 9, 17, 18, 23, 24, 25, 29, 30, 31, 32, 33, 34, 35, 36, 37, 38, 39, 40, 41, 42, 43, 44, 45, 46, 47, 48, 49, 50, 51, 52, 53, 54, 55, 56, 57, 58, 59, 60, 61, 69, 70, 71, 72, 73, 74, 75, 76], [0.09877, 0.1818, 0.05682, 0.2007, 0.2199, 0.07053, 0.1152, 0.03801, 0.03108, 0.03147, 0.4618, 0.6216, 0.2157, 0.1122, 0.6333, 0.6357, 0.2475, 0.5568, 0.1376, 0.05209, 0.2095, 0.4913, 0.2975, 0.4566, 0.1234, 0.5112, 0.4478, 0.4775, 0.55, 0.1267, 0.4489, 0.4508, 0.4757, 0.6094, 0.09377, 0.1162, 0.1288, 0.01319, 0.06948, 0.09232, 0.09847, 0.1116, 0.06177, 0.2225, 0.1205, 0.1364, 0.05869, 0.5827, 0.1611, 0.1107, 0.01025]): _vg.add([_i], _w, 'REPLACE')
_vg = ob_cube.vertex_groups.new(name='Bone.011_L')
for _i, _w in zip([2, 8, 9, 29, 30, 31, 32, 33, 34, 35, 36, 37, 39, 40, 41, 42, 44, 45, 46, 47, 48, 49, 50, 51, 52, 53, 54, 55, 56, 57, 58, 59, 60, 69, 70, 73, 74, 75, 76, 77, 78, 79, 80, 81, 82, 83, 84, 85, 86, 87, 88, 89, 90, 91, 92, 93, 94, 95, 96, 97, 98, 99, 100, 109, 110, 111, 112, 113, 114, 115, 116], [0.007505, 0.028, 0.02572, 0.1239, 0.1524, 0.01488, 0.06241, 0.1739, 0.1752, 0.08196, 0.07205, 0.03289, 0.05723, 0.08984, 0.02567, 0.07064, 0.08754, 0.4589, 0.4581, 0.1031, 0.1223, 0.5226, 0.5144, 0.2193, 0.239, 0.8413, 0.8313, 0.2633, 0.2136, 0.9144, 0.8829, 0.6734, 0.7322, 0.01384, 0.05865, 0.1159, 0.1268, 0.2876, 0.2565, 0.9439, 0.8576, 0.8846, 0.8417, 0.9418, 0.8805, 0.8653, 0.9119, 0.9655, 0.9048, 0.8842, 0.8885, 0.9657, 0.9774, 0.9701, 0.9706, 0.7257, 0.182, 0.1836, 0.1685, 0.783, 0.209, 0.245, 0.7132, 0.05939, 0.04201, 0.1944, 0.1984, 0.1043, 0.02649, 0.02828, 0.04913]): _vg.add([_i], _w, 'REPLACE')
_vg = ob_cube.vertex_groups.new(name='Bone.012_L')
for _i, _w in zip([77, 78, 79, 80, 81, 82, 83, 84, 93, 94, 95, 96, 97, 98, 99, 100, 101, 102, 103, 104, 105, 106, 107, 108, 109, 110, 111, 112, 113, 114, 115, 116, 117, 118, 119, 120, 121, 122, 123, 124, 125, 126, 127, 128, 129, 130, 131, 132, 133, 134, 135, 136, 137, 138, 139, 140, 141, 142, 143, 144, 145, 146, 147, 148, 150, 152, 154, 155, 161, 162, 163, 164, 165, 166, 167, 168], [0.05104, 0.1406, 0.114, 0.157, 0.03555, 0.1166, 0.124, 0.07051, 0.2728, 0.8176, 0.816, 0.8312, 0.2129, 0.7901, 0.7528, 0.2824, 0.9923, 0.9934, 0.996, 0.9951, 0.9777, 0.9919, 0.9885, 0.982, 0.9403, 0.9535, 0.8044, 0.8007, 0.8954, 0.9616, 0.9607, 0.9502, 0.8859, 0.6903, 0.3337, 0.5802, 0.8503, 0.8322, 0.8627, 0.7647, 0.9968, 0.9963, 0.9874, 0.9997, 0.9966, 0.9939, 0.9924, 0.9959, 0.9434, 0.7969, 0.9435, 0.8859, 0.9412, 0.8839, 0.8681, 0.9217, 0.0773, 0.5439, 0.3267, 0.5786, 0.1137, 0.6834, 0.7751, 0.3214, 0.5243, 0.5001, 0.6213, 0.5934, 0.02868, 0.003316, 0.5607, 0.5685, 0.0956, 0.1008, 0.4993, 0.5173]): _vg.add([_i], _w, 'REPLACE')
_vg = ob_cube.vertex_groups.new(name='Bone.013_L')
for _i, _w in zip([117, 118, 119, 120, 121, 122, 123, 124, 133, 134, 135, 136, 137, 138, 139, 140, 141, 142, 143, 144, 145, 146, 147, 148, 149, 150, 151, 152, 153, 154, 155, 156, 157, 158, 159, 160, 161, 162, 163, 164, 165, 166, 167, 168], [0.1141, 0.3097, 0.6663, 0.4198, 0.1497, 0.1678, 0.1373, 0.2353, 0.05658, 0.2031, 0.05642, 0.1141, 0.05877, 0.1159, 0.1319, 0.07834, 0.9227, 0.4561, 0.6733, 0.4214, 0.8863, 0.3166, 0.2249, 0.6786, 1.009, 0.4757, 1.032, 0.4999, 1.028, 0.3787, 0.4066, 1.058, 1.046, 1.03, 1.114, 1.225, 0.9607, 0.9733, 0.4393, 0.4315, 0.9044, 0.8992, 0.5007, 0.4827]): _vg.add([_i], _w, 'REPLACE')
_vg = ob_cube.vertex_groups.new(name='Bone.006_R')
_vg = ob_cube.vertex_groups.new(name='Bone.007_R')
_vg = ob_cube.vertex_groups.new(name='Bone.008_R')
_vg = ob_cube.vertex_groups.new(name='Bone.009_R')
_vg = ob_cube.vertex_groups.new(name='Bone.006_L')
for _i, _w in zip([1, 3, 10, 11, 14, 22, 23, 24, 25, 26, 27, 63, 169, 170, 171, 172, 175, 176, 177, 185, 186, 187, 188, 189, 190, 191, 192, 193, 194, 195, 196, 245, 246, 247, 248, 249, 250, 251, 252, 253, 254, 255, 256], [0.06138, 0.05527, 0.05974, 0.06487, 0.005186, 0.08287, 0.121, 0.1413, 0.1466, 0.02895, 0.06879, 0.01141, 0.05665, 0.06092, 0.5121, 0.5624, 0.1974, 0.3141, 0.000839, 0.5111, 0.509, 0.8487, 0.8833, 0.7467, 0.1047, 0.09641, 0.8132, 0.7315, 0.7238, 0.3805, 0.5206, 0.9729, 0.9773, 0.9833, 0.9912, 0.8653, 0.9328, 0.9366, 0.9058, 0.2191, 0.1328, 0.1675, 0.09814]): _vg.add([_i], _w, 'REPLACE')
_vg = ob_cube.vertex_groups.new(name='Bone.007_L')
for _i, _w in zip([193, 194, 195, 196, 197, 198, 199, 200, 201, 202, 249, 250, 251, 252, 253, 254, 255, 256, 261, 262, 263, 264], [0.2681, 0.276, 0.6188, 0.4793, 0.9056, 0.9663, 0.1737, 0.9322, 0.03448, 0.0546, 0.134, 0.06666, 0.06234, 0.09412, 0.7808, 0.8669, 0.8326, 0.9004, 0.982, 0.9921, 0.9888, 0.9794]): _vg.add([_i], _w, 'REPLACE')
_vg = ob_cube.vertex_groups.new(name='Bone.008_L')
for _i, _w in zip([197, 198, 199, 200, 201, 202, 203, 204, 205, 206, 257, 258, 259, 260], [0.09353, 0.01523, 0.8239, 0.0663, 0.8897, 0.8821, 0.931, 0.9068, 0.01373, 0.01329, 0.07234, 0.09236, 0.1282, 0.1357]): _vg.add([_i], _w, 'REPLACE')
_vg = ob_cube.vertex_groups.new(name='Bone.009_L')
for _i, _w in zip([201, 202, 203, 204, 205, 206, 207, 208, 257, 258, 259, 260], [0.06801, 0.06325, 0.07745, 0.07456, 0.9669, 0.9671, 0.9765, 0.9797, 0.9265, 0.9088, 0.8665, 0.8577]): _vg.add([_i], _w, 'REPLACE')
_m = ob_cube.modifiers.new('Mirror', 'MIRROR')
_m.use_clip = True
_m = ob_cube.modifiers.new('Armature', 'ARMATURE')
_m.object = ob_armature_001
ob_armature_001.location = (0.0, 0.0, 0.0)
ob_armature_001.show_in_front = True

# ---- collection membership
col_collection.objects.link(ob_light)
col_collection.objects.link(ob_camera)
col_collection.objects.link(ob_cube)
col_collection.objects.link(ob_armature_001)

# ---- scene / render settings (as saved in the file)
scene.camera = ob_camera
scene.frame_start = 1; scene.frame_end = 250; scene.frame_set(0)
scene.render.engine = 'BLENDER_EEVEE_NEXT'
bpy.context.view_layer.update()
